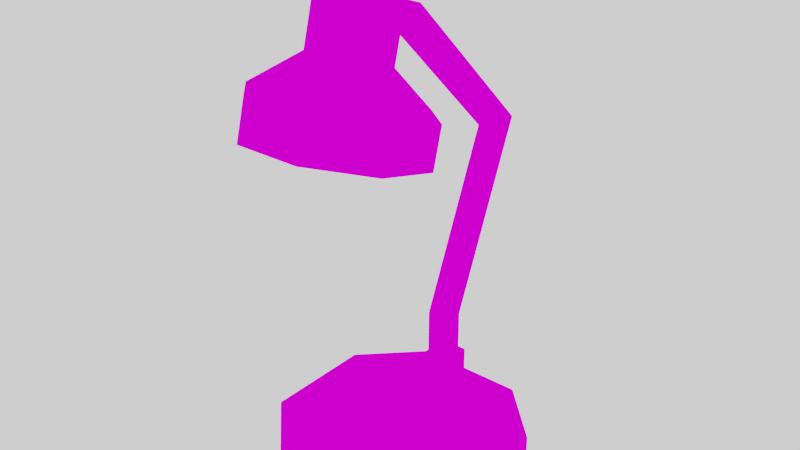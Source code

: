 # Source: LAMP.blend  (saved by Blender 2.79.0; exported with 4.5.12 LTS)
import bpy
from mathutils import Matrix  # noqa: F401  (used for matrix-valued properties, if any)

bpy.ops.wm.read_factory_settings(use_empty=True)
scene = bpy.context.scene
scene.name = 'Scene'

# ---- collections
col_collection_1 = bpy.data.collections.new('Collection 1'); scene.collection.children.link(col_collection_1)

# ---- images (referenced by path relative to the original .blend; pixels are not part of the script)
import os
ASSET_DIR = os.environ.get("B2B_ASSET_DIR", "")  # directory of the original .blend (textures are referenced by path, not embedded)
HERE = os.path.dirname(os.path.abspath(__file__))  # packed textures are extracted next to this script under _unpacked/

def load_image(name, relpath, width, height, colorspace="sRGB"):
    """Load a texture the original file referenced (path relative to the .blend, or extracted next to this script)."""
    p = next((c for c in (os.path.join(HERE, relpath), os.path.join(ASSET_DIR, relpath)) if relpath and os.path.exists(c)), "")
    if p:
        img = bpy.data.images.load(p, check_existing=True)
        img.name = name
    else:  # same state as the original file: an image datablock whose file is absent (Cycles renders it pink)
        img = bpy.data.images.new(name, width, height)
        img.source = "FILE"
        img.filepath = "//" + (relpath or name)
    img.colorspace_settings.name = colorspace
    return img
img_colour_1_png = load_image('COLOUR_1.png', 'COLOUR_1.png', 1024, 1024, 'sRGB')

# ---- materials (node trees are filled in below, after node groups)
mat_material = bpy.data.materials.new('Material')
mat_material.alpha_threshold = 0.0
mat_material.roughness = 0.5

# ---- material node trees
mat_material.use_nodes = True; mat_material.node_tree.nodes.clear()
_N = mat_material.node_tree.nodes; _L = mat_material.node_tree.links
n0 = _N.new('ShaderNodeOutputMaterial'); n0.name = 'Material Output'; n0.location = (300, 300)
n1 = _N.new('ShaderNodeBsdfDiffuse'); n1.name = 'Diffuse BSDF'; n1.location = (10, 300)
n2 = _N.new('ShaderNodeTexImage'); n2.name = 'Image Texture'; n2.location = (-180, 300)
n2.width = 140
n2.image = img_colour_1_png
_L.new(n1.outputs[0], n0.inputs[0])
_L.new(n2.outputs[0], n1.inputs[0])
n0.is_active_output = True

# ---- world
world_world = bpy.data.worlds.new('World'); scene.world = world_world
world_world.use_nodes = True; world_world.node_tree.nodes.clear()
_N = world_world.node_tree.nodes; _L = world_world.node_tree.links
n0 = _N.new('ShaderNodeOutputWorld'); n0.name = 'World Output'; n0.location = (300, 300)
n1 = _N.new('ShaderNodeBackground'); n1.name = 'Background'; n1.location = (10, 300)
n1.inputs[0].default_value = (1.0, 1.0, 1.0, 1.0)
_L.new(n1.outputs[0], n0.inputs[0])
n0.is_active_output = True
world_world.color = (0.05088, 0.05088, 0.05088)
world_world.use_sun_shadow = False
world_world.sun_shadow_jitter_overblur = 0.0
world_world.cycles.sampling_method = 'MANUAL'

# ---- meshes
me_cube = bpy.data.meshes.new('Cube')
me_cube.from_pydata([(-0.05, -0.1, -2.235e-08), (-0.1, -0.05, -2.235e-08), (-0.1, -0.05, 0.02), (-0.01, -0.07, 0.02), (-0.1, 0.05, -2.235e-08), (-0.05, 0.1, -2.235e-08), (-0.05, 0.1, 0.02), (-0.1, 0.05, 0.02), (0.1, -0.05, -2.235e-08), (0.05, -0.1, -2.235e-08), (0.01, -0.07, 0.02), (0.1, -0.05, 0.02), (0.05, 0.1, -2.235e-08), (0.1, 0.05, -2.235e-08), (0.1, 0.05, 0.02), (0.05, 0.1, 0.02), (-0.008779, 0.0487, 0.06141), (0.0125, 0.075, 0.02), (-0.0125, 0.075, 0.02), (0.008779, 0.0487, 0.06141), (0.008779, 0.07, 0.06141), (-0.008779, 0.07, 0.06141), (0.01, -0.05, 0.02), (-0.01, -0.05, 0.02), (-0.0125, 0.025, 0.06141), (0.0125, 0.025, 0.06141), (-0.0125, 0.075, 0.06141), (0.0125, 0.075, 0.06141), (-0.008779, 0.07, 0.1), (0.008779, 0.07, 0.1), (-0.008779, 0.1141, 0.262), (-0.008779, 0.01135, 0.3949), (0.008779, 0.01135, 0.3949), (-0.008779, -0.003716, 0.3798), (0.008779, -0.003716, 0.3798), (0.008779, 0.0487, 0.1042), (-0.008779, 0.0487, 0.1042), (0.008779, 0.1141, 0.262), (0.008779, -0.04182, 0.3798), (0.008779, -0.04182, 0.3949), (-0.008779, -0.04182, 0.3798), (-0.008779, -0.04182, 0.3949), (0.01515, -0.02696, 0.3435), (-0.01515, -0.02696, 0.3435), (-0.03658, -0.04764, 0.3491), (-0.03658, -0.07688, 0.3571), (-0.01515, -0.09756, 0.3627), (0.01515, -0.09756, 0.3627), (0.03658, -0.07688, 0.3571), (0.03658, -0.04764, 0.3491), (-0.01317, -0.02765, 0.3592), (0.01317, -0.02765, 0.3592), (-0.03179, -0.04561, 0.3641), (-0.03179, -0.07103, 0.371), (-0.01317, -0.089, 0.3759), (0.01317, -0.089, 0.3759), (0.03179, -0.07103, 0.371), (0.03179, -0.04561, 0.3641), (-0.01317, -0.01358, 0.4109), (0.01317, -0.01358, 0.4109), (-0.03179, -0.03155, 0.4158), (-0.03179, -0.05696, 0.4227), (-0.01317, -0.07493, 0.4276), (0.01317, -0.07493, 0.4276), (0.03179, -0.05696, 0.4227), (0.03179, -0.03155, 0.4158), (-0.0287, 0.0003573, 0.3193), (0.0287, 0.0003573, 0.3193), (-0.06929, -0.03881, 0.3299), (-0.06929, -0.0942, 0.345), (-0.0287, -0.1334, 0.3557), (0.0287, -0.1334, 0.3557), (0.06929, -0.0942, 0.345), (0.06929, -0.03881, 0.3299), (-0.0287, -0.008887, 0.2853), (0.0287, -0.008887, 0.2853), (-0.06929, -0.04805, 0.296), (-0.06929, -0.1034, 0.311), (-0.0287, -0.1426, 0.3217), (0.0287, -0.1426, 0.3217), (0.06929, -0.1034, 0.311), (0.06929, -0.04805, 0.296), (-0.02372, -0.02049, 0.2885), (0.02372, -0.02049, 0.2885), (-0.05726, -0.05286, 0.2973), (-0.05726, -0.09864, 0.3097), (-0.02372, -0.131, 0.3185), (0.02372, -0.131, 0.3185), (0.05726, -0.09864, 0.3097), (0.05726, -0.05286, 0.2973), (-0.02372, -0.01262, 0.3174), (0.02372, -0.01262, 0.3174), (-0.05726, -0.04499, 0.3262), (-0.05726, -0.09076, 0.3387), (-0.02372, -0.1231, 0.3475), (0.02372, -0.1231, 0.3475), (0.05726, -0.09076, 0.3387), (0.05726, -0.04499, 0.3262), (0.008779, 0.1392, 0.267), (-0.008779, 0.1392, 0.267), (0.0125, 0.025, 0.02), (0.05, -0.1, 0.02), (-0.05, -0.1, 0.02), (-0.0125, 0.025, 0.02), (0.01, -0.05, 0.03466), (0.01, -0.07, 0.03466), (-0.01, -0.07, 0.03466), (-0.01, -0.05, 0.03466)], [], [(101, 102, 0, 9), (10, 22, 104, 105), (0, 102, 2, 1), (6, 5, 4, 7), (14, 13, 12, 15), (101, 9, 8, 11), (29, 28, 99, 98), (9, 0, 1, 4, 5, 12, 13, 8), (13, 14, 11, 8), (33, 40, 41, 31, 99, 28, 21, 16, 36, 30), (100, 17, 27, 25), (17, 18, 26, 27), (18, 103, 24, 26), (103, 100, 25, 24), (98, 99, 31, 32), (19, 16, 24, 25), (20, 19, 25, 27, 26, 24, 16, 21), (15, 12, 5, 6), (20, 21, 28, 29), (2, 7, 4, 1), (16, 19, 35, 36), (37, 30, 36, 35), (32, 31, 41, 39), (29, 98, 32, 39, 38, 34, 37, 35, 19, 20), (34, 33, 30, 37), (40, 38, 39, 41), (33, 34, 38, 40), (43, 42, 49, 48, 47, 46, 45, 44), (57, 56, 72, 73), (55, 54, 70, 71), (54, 55, 63, 62), (75, 74, 66, 67), (74, 76, 68, 66), (76, 77, 69, 68), (77, 78, 70, 69), (78, 79, 71, 70), (79, 80, 72, 71), (80, 81, 73, 72), (81, 75, 67, 73), (58, 60, 61, 62, 63, 64, 65, 59), (52, 53, 61, 60), (51, 50, 58, 59), (57, 51, 59, 65), (55, 56, 64, 63), (53, 54, 62, 61), (50, 52, 60, 58), (56, 57, 65, 64), (53, 52, 68, 69), (52, 50, 66, 68), (50, 51, 67, 66), (51, 57, 73, 67), (56, 55, 71, 72), (54, 53, 69, 70), (89, 83, 82, 84, 85, 77, 76, 74, 75, 81, 80, 79, 78, 86, 87, 88), (85, 86, 78, 77), (91, 90, 82, 83), (90, 92, 84, 82), (92, 93, 85, 84), (93, 94, 86, 85), (94, 95, 87, 86), (95, 96, 88, 87), (96, 97, 89, 88), (97, 91, 83, 89), (42, 43, 90, 91), (43, 44, 92, 90), (44, 45, 93, 92), (45, 46, 94, 93), (46, 47, 95, 94), (47, 48, 96, 95), (48, 49, 97, 96), (49, 42, 91, 97), (17, 100, 101, 11, 14, 15, 6, 7, 2, 102, 103, 18), (22, 10, 101, 100), (10, 3, 102, 101), (3, 23, 103, 102), (23, 22, 100, 103), (104, 107, 106, 105), (22, 23, 107, 104), (3, 10, 105, 106), (23, 3, 106, 107)])
_uv = me_cube.uv_layers.new(name='UVMap')
_uv.uv.foreach_set('vector', [0.2326, 0.6273, 0.2326, 0.5748, 0.2411, 0.5748, 0.2411, 0.6273, 0.2093, 0.7946, 0.2093, 0.8796, 0.183, 0.8796, 0.183, 0.7946, 0.2242, 0.6273, 0.2158, 0.6273, 0.2158, 0.601, 0.2242, 0.601, 0.2158, 0.5222, 0.2242, 0.5222, 0.2242, 0.5485, 0.2158, 0.5485, 0.2326, 0.5485, 0.2242, 0.5485, 0.2242, 0.5222, 0.2326, 0.5222, 0.2326, 0.6273, 0.2242, 0.6273, 0.2242, 0.601, 0.2326, 0.601, 0.3327, 0.6196, 0.3281, 0.6196, 0.3281, 0.5332, 0.3327, 0.5332, 0.2158, 0.6536, 0.2158, 0.7061, 0.1947, 0.7324, 0.1525, 0.7324, 0.1314, 0.7061, 0.1314, 0.6536, 0.1525, 0.6273, 0.1947, 0.6273, 0.2242, 0.5485, 0.2326, 0.5485, 0.2326, 0.601, 0.2242, 0.601, 0.2807, 0.6922, 0.2903, 0.6973, 0.2893, 0.7043, 0.2758, 0.6973, 0.2526, 0.6203, 0.2822, 0.5512, 0.285, 0.5332, 0.2903, 0.536, 0.2873, 0.5561, 0.2594, 0.6213, 0.3934, 0.6181, 0.3934, 0.5269, 0.4365, 0.5269, 0.4365, 0.6181, 0.4194, 0.6936, 0.3934, 0.6936, 0.3934, 0.6181, 0.4194, 0.6181, 0.4796, 0.5269, 0.4796, 0.6181, 0.4365, 0.6181, 0.4365, 0.5269, 0.4885, 0.6936, 0.4625, 0.6936, 0.4625, 0.6181, 0.4885, 0.6181, 0.3419, 0.6214, 0.3373, 0.6214, 0.3373, 0.5591, 0.3419, 0.5591, 0.4586, 0.6613, 0.4404, 0.6613, 0.4365, 0.6181, 0.4625, 0.6181, 0.4586, 0.7002, 0.4586, 0.6613, 0.4625, 0.6181, 0.4625, 0.7093, 0.4365, 0.7093, 0.4365, 0.6181, 0.4404, 0.6613, 0.4404, 0.7002, 0.2326, 0.5222, 0.2411, 0.5222, 0.2411, 0.5748, 0.2326, 0.5748, 0.3327, 0.638, 0.3281, 0.638, 0.3281, 0.6196, 0.3327, 0.6196, 0.2158, 0.601, 0.2158, 0.5485, 0.2242, 0.5485, 0.2242, 0.601, 0.3327, 0.5332, 0.3373, 0.5332, 0.3373, 0.5539, 0.3327, 0.5539, 0.3373, 0.6342, 0.3327, 0.6342, 0.3327, 0.5539, 0.3373, 0.5539, 0.3419, 0.5591, 0.3373, 0.5591, 0.3373, 0.5332, 0.3419, 0.5332, 0.3199, 0.6863, 0.2903, 0.6172, 0.3135, 0.5402, 0.327, 0.5332, 0.3281, 0.5402, 0.3184, 0.5453, 0.2971, 0.6162, 0.325, 0.6814, 0.3281, 0.7015, 0.3227, 0.7043, 0.3419, 0.6787, 0.3373, 0.6787, 0.3373, 0.6214, 0.3419, 0.6214, 0.3281, 0.6466, 0.3281, 0.638, 0.332, 0.638, 0.332, 0.6466, 0.3373, 0.6787, 0.3419, 0.6787, 0.3419, 0.6973, 0.3373, 0.6973, 0.1868, 0.6125, 0.177, 0.6334, 0.1631, 0.6334, 0.1532, 0.6125, 0.1532, 0.5829, 0.1631, 0.562, 0.177, 0.562, 0.1868, 0.5829, 0.07805, 0.5846, 0.08418, 0.5724, 0.09653, 0.5825, 0.08317, 0.6091, 0.08418, 0.5551, 0.07805, 0.5429, 0.08317, 0.5184, 0.09653, 0.545, 0.06151, 0.6841, 0.06151, 0.6963, 0.04386, 0.6963, 0.04386, 0.6841, 0.1, 0.6357, 0.1, 0.6733, 0.08842, 0.6733, 0.08842, 0.6357, 0.1, 0.6733, 0.1, 0.6998, 0.08842, 0.6998, 0.08842, 0.6733, 0.1, 0.6733, 0.1, 0.6357, 0.1116, 0.6357, 0.1116, 0.6733, 0.1, 0.6357, 0.1, 0.6091, 0.1116, 0.6091, 0.1116, 0.6357, 0.08842, 0.6091, 0.08842, 0.6357, 0.07683, 0.6357, 0.07683, 0.6091, 0.08842, 0.6357, 0.08842, 0.6733, 0.07683, 0.6733, 0.07683, 0.6357, 0.08842, 0.6733, 0.08842, 0.6998, 0.07683, 0.6998, 0.07683, 0.6733, 0.1, 0.6091, 0.1, 0.6357, 0.08842, 0.6357, 0.08842, 0.6091, 0.02622, 0.6963, 0.02622, 0.7135, 0.02009, 0.7257, 0.01142, 0.7257, 0.005286, 0.7135, 0.005286, 0.6963, 0.01142, 0.6841, 0.02009, 0.6841, 0.02622, 0.7135, 0.02622, 0.6963, 0.04386, 0.6963, 0.04386, 0.7135, 0.06764, 0.6841, 0.07631, 0.6841, 0.07631, 0.7192, 0.06764, 0.7192, 0.06151, 0.6841, 0.06764, 0.6841, 0.06764, 0.7192, 0.06151, 0.7192, 0.06151, 0.6963, 0.06151, 0.7135, 0.04386, 0.7135, 0.04386, 0.6963, 0.02622, 0.6963, 0.02622, 0.6841, 0.04386, 0.6841, 0.04386, 0.6963, 0.02622, 0.7257, 0.02622, 0.7135, 0.04386, 0.7135, 0.04386, 0.7257, 0.06151, 0.7135, 0.06151, 0.7257, 0.04386, 0.7257, 0.04386, 0.7135, 0.06938, 0.5429, 0.06325, 0.5551, 0.05091, 0.545, 0.06427, 0.5184, 0.06325, 0.5551, 0.06325, 0.5724, 0.05091, 0.5825, 0.05091, 0.545, 0.06325, 0.5724, 0.06938, 0.5846, 0.06427, 0.6091, 0.05091, 0.5825, 0.06938, 0.5846, 0.07805, 0.5846, 0.08317, 0.6091, 0.06427, 0.6091, 0.08418, 0.5724, 0.08418, 0.5551, 0.09653, 0.545, 0.09653, 0.5825, 0.07805, 0.5429, 0.06938, 0.5429, 0.06427, 0.5184, 0.08317, 0.5184, 0.0359, 0.5263, 0.02029, 0.5263, 0.009245, 0.5482, 0.009245, 0.5793, 0.02029, 0.6012, 0.01865, 0.6091, 0.005286, 0.5825, 0.005286, 0.545, 0.01865, 0.5184, 0.03754, 0.5184, 0.05091, 0.545, 0.05091, 0.5825, 0.03754, 0.6091, 0.0359, 0.6012, 0.04695, 0.5793, 0.04695, 0.5482, 0.02029, 0.6012, 0.0359, 0.6012, 0.03754, 0.6091, 0.01865, 0.6091, 0.2336, 0.5745, 0.2336, 0.6209, 0.2198, 0.6209, 0.2198, 0.5745, 0.2336, 0.6209, 0.2336, 0.6536, 0.2198, 0.6536, 0.2198, 0.6209, 0.2061, 0.6536, 0.2061, 0.6209, 0.2198, 0.6209, 0.2198, 0.6536, 0.2061, 0.6209, 0.2061, 0.5745, 0.2198, 0.5745, 0.2198, 0.6209, 0.2061, 0.5745, 0.2061, 0.5418, 0.2198, 0.5418, 0.2198, 0.5745, 0.1575, 0.6536, 0.1575, 0.7, 0.1438, 0.7, 0.1438, 0.6536, 0.1575, 0.7, 0.1575, 0.7327, 0.1438, 0.7327, 0.1438, 0.7, 0.2336, 0.5418, 0.2336, 0.5745, 0.2198, 0.5745, 0.2198, 0.5418, 0.2434, 0.5829, 0.2434, 0.6125, 0.2336, 0.6209, 0.2336, 0.5745, 0.1868, 0.6125, 0.1868, 0.5829, 0.1963, 0.5745, 0.1963, 0.6209, 0.1868, 0.5829, 0.177, 0.562, 0.1809, 0.5418, 0.1963, 0.5745, 0.1963, 0.6125, 0.1963, 0.5829, 0.2061, 0.5745, 0.2061, 0.6209, 0.1631, 0.562, 0.1532, 0.5829, 0.1438, 0.5745, 0.1591, 0.5418, 0.1673, 0.662, 0.1673, 0.6916, 0.1575, 0.7, 0.1575, 0.6536, 0.1532, 0.6125, 0.1631, 0.6334, 0.1591, 0.6536, 0.1438, 0.6209, 0.1631, 0.6334, 0.177, 0.6334, 0.1809, 0.6536, 0.1591, 0.6536, 0.1419, 0.5813, 0.163, 0.5813, 0.2158, 0.601, 0.1947, 0.6273, 0.1525, 0.6273, 0.1314, 0.601, 0.1314, 0.5485, 0.1525, 0.5222, 0.1947, 0.5222, 0.2158, 0.5485, 0.163, 0.5682, 0.1419, 0.5682, 0.1947, 0.58, 0.2031, 0.58, 0.2158, 0.601, 0.163, 0.5813, 0.2031, 0.58, 0.2031, 0.5695, 0.2158, 0.5485, 0.2158, 0.601, 0.2031, 0.5695, 0.1947, 0.5695, 0.163, 0.5682, 0.2158, 0.5485, 0.1947, 0.5695, 0.1947, 0.58, 0.163, 0.5813, 0.163, 0.5682, 0.183, 0.8796, 0.147, 0.8796, 0.147, 0.7946, 0.183, 0.7946, 0.183, 0.9646, 0.183, 0.8796, 0.2093, 0.8796, 0.2093, 0.9646, 0.147, 0.9646, 0.147, 0.8796, 0.1734, 0.8796, 0.1734, 0.9646, 0.2357, 0.7946, 0.2357, 0.8796, 0.2093, 0.8796, 0.2093, 0.7946])
me_cube.materials.append(mat_material)
me_cube.use_remesh_preserve_volume = False
me_cube.use_remesh_preserve_attributes = False
me_cube.use_mirror_vertex_groups = False
me_cube.update()

# ---- objects
ob_cube = bpy.data.objects.new('Cube', me_cube)

# ---- transforms, parenting, visibility, modifiers, constraints
ob_cube.location = (0.0, 0.0, 0.0)
ob_cube.lineart.crease_threshold = 0.0

# ---- collection membership
col_collection_1.objects.link(ob_cube)

# ---- scene / render settings (as saved in the file)
scene.frame_start = 1; scene.frame_end = 250; scene.frame_set(1)
scene.render.engine = 'CYCLES'
scene.render.image_settings.compression = 0
scene.render.dither_intensity = 0.0
scene.cycles.use_denoising = False
scene.cycles.samples = 128
scene.cycles.sampling_pattern = 'TABULATED_SOBOL'
scene.cycles.use_adaptive_sampling = False
scene.cycles.use_light_tree = False
scene.cycles.blur_glossy = 0.0
scene.cycles.sample_clamp_indirect = 0.0
scene.view_settings.view_transform = 'Filmic'
bpy.context.view_layer.update()

# ---- added for rendering (the .blend has no active camera): camera
cam_auto = bpy.data.cameras.new('AutoCamera')
cam_auto.lens = 50.0
cam_auto.sensor_width = 36.0
cam_auto.clip_end = 1000.0
ob_auto_camera = bpy.data.objects.new('AutoCamera', cam_auto)
scene.collection.objects.link(ob_auto_camera)
ob_auto_camera.location = (0.508684, -0.612132, 0.62076)
ob_auto_camera.rotation_euler = (1.09748, -7.21219e-08, 0.694738)
scene.camera = ob_auto_camera
bpy.context.view_layer.update()
